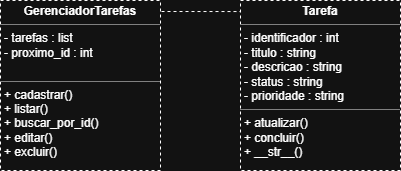

The diagram above was exported from draw.io. Its source (the exported page's mxGraphModel, read from the mxfile embedded in the PNG):
<mxGraphModel dx="1414" dy="743" grid="1" gridSize="10" guides="1" tooltips="1" connect="1" arrows="1" fold="1" page="1" pageScale="1" pageWidth="827" pageHeight="1169" math="0" shadow="0">
  <root>
    <mxCell id="0" />
    <mxCell id="1" parent="0" />
    <mxCell id="EdmIAptv3Dvpm0wahYQd-5" parent="1" style="verticalAlign=top;align=left;overflow=fill;html=1;whiteSpace=wrap;dashed=1;" value="&lt;p style=&quot;margin:0px;margin-top:4px;text-align:center;&quot;&gt;&lt;b&gt;Tarefa&lt;/b&gt;&lt;/p&gt;&lt;hr size=&quot;1&quot; style=&quot;border-style:solid;&quot;&gt;&lt;p style=&quot;margin:0px;margin-left:4px;&quot;&gt;- identificador : int&lt;/p&gt;&lt;p style=&quot;margin:0px;margin-left:4px;&quot;&gt;- titulo : string&lt;/p&gt;&lt;p style=&quot;margin:0px;margin-left:4px;&quot;&gt;- descricao : string&lt;/p&gt;&lt;p style=&quot;margin:0px;margin-left:4px;&quot;&gt;- status : string&lt;/p&gt;&lt;p style=&quot;margin:0px;margin-left:4px;&quot;&gt;- prioridade : string&lt;/p&gt;&lt;hr size=&quot;1&quot; style=&quot;border-style:solid;&quot;&gt;&lt;p style=&quot;margin:0px;margin-left:4px;&quot;&gt;+ atualizar()&lt;/p&gt;&lt;p style=&quot;margin:0px;margin-left:4px;&quot;&gt;+ concluir()&lt;/p&gt;&lt;p style=&quot;margin:0px;margin-left:4px;&quot;&gt;+ __str__()&lt;/p&gt;" vertex="1">
      <mxGeometry height="170" width="160" x="440" y="260" as="geometry" />
    </mxCell>
    <mxCell id="EdmIAptv3Dvpm0wahYQd-6" parent="1" style="verticalAlign=top;align=left;overflow=fill;html=1;whiteSpace=wrap;dashed=1;" value="&lt;p style=&quot;margin:0px;margin-top:4px;text-align:center;&quot;&gt;&lt;b&gt;GerenciadorTarefas&lt;/b&gt;&lt;/p&gt;&lt;hr size=&quot;1&quot; style=&quot;border-style:solid;&quot;&gt;&lt;p style=&quot;margin:0px;margin-left:4px;&quot;&gt;- tarefas : list&lt;/p&gt;&lt;p style=&quot;margin:0px;margin-left:4px;&quot;&gt;- proximo_id : int&lt;/p&gt;&lt;p style=&quot;margin:0px;margin-left:4px;&quot;&gt;&lt;br&gt;&lt;/p&gt;&lt;hr size=&quot;1&quot; style=&quot;border-style:solid;&quot;&gt;&lt;p style=&quot;margin:0px;margin-left:4px;&quot;&gt;+ cadastrar()&lt;/p&gt;&lt;p style=&quot;margin:0px;margin-left:4px;&quot;&gt;+ listar()&lt;/p&gt;&lt;p style=&quot;margin:0px;margin-left:4px;&quot;&gt;+ buscar_por_id()&lt;/p&gt;&lt;p style=&quot;margin:0px;margin-left:4px;&quot;&gt;+ editar()&lt;/p&gt;&lt;p style=&quot;margin:0px;margin-left:4px;&quot;&gt;+ excluir()&lt;/p&gt;" vertex="1">
      <mxGeometry height="170" width="160" x="200" y="260" as="geometry" />
    </mxCell>
    <mxCell id="EdmIAptv3Dvpm0wahYQd-7" edge="1" parent="1" style="endArrow=none;html=1;rounded=0;entryX=0;entryY=0.065;entryDx=0;entryDy=0;entryPerimeter=0;dashed=1;" target="EdmIAptv3Dvpm0wahYQd-5" value="">
      <mxGeometry height="50" relative="1" width="50" as="geometry">
        <mxPoint x="361" y="271" as="sourcePoint" />
        <mxPoint x="440" y="360" as="targetPoint" />
      </mxGeometry>
    </mxCell>
  </root>
</mxGraphModel>